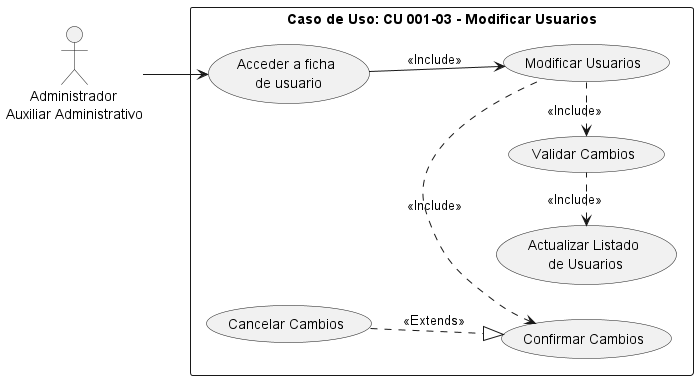

The diagram above was rendered by PlantUML. Its source (embedded in the PNG):
@startuml
left to right direction
note "Caso de Uso: CU 001-03 - Modificar Usuarios" AS N
:      Administrador\nAuxiliar Administrativo: AS User
rectangle N {
(Modificar Usuarios) AS CU4
(Acceder a ficha\n de usuario) AS E1
(Confirmar Cambios) AS E2
(Validar Cambios) AS E3
(Cancelar Cambios) AS E4
(Actualizar Listado\n de Usuarios) AS E5
}
User --> E1
E1 --> CU4 : <<Include>>
CU4 .left.> E2 : <<Include>>
E3 <..right- CU4: <<Include>>
E4 ..|> E2 : <<Extends>>
E3 -left.> E5 : <<Include>>
@enduml